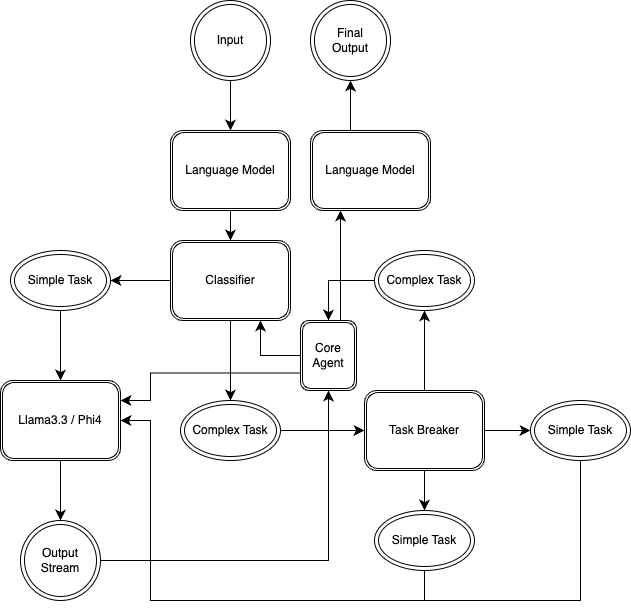

The diagram above was exported from draw.io. Its source (the exported page's mxGraphModel, read from the mxfile embedded in the PNG):
<mxGraphModel dx="750" dy="659" grid="1" gridSize="10" guides="1" tooltips="1" connect="1" arrows="1" fold="1" page="1" pageScale="1" pageWidth="827" pageHeight="1169" math="0" shadow="0">
  <root>
    <mxCell id="0" />
    <mxCell id="1" parent="0" />
    <mxCell id="4" value="" style="edgeStyle=segmentEdgeStyle;endArrow=classic;html=1;curved=0;rounded=0;endSize=8;startSize=8;exitX=0.5;exitY=1;exitDx=0;exitDy=0;entryX=0.5;entryY=0;entryDx=0;entryDy=0;" edge="1" parent="1" source="35" target="5">
      <mxGeometry width="50" height="50" relative="1" as="geometry">
        <mxPoint x="280" y="260" as="sourcePoint" />
        <mxPoint x="280" y="360" as="targetPoint" />
      </mxGeometry>
    </mxCell>
    <mxCell id="5" value="Language Model" style="shape=ext;double=1;rounded=1;whiteSpace=wrap;html=1;" vertex="1" parent="1">
      <mxGeometry x="220" y="410" width="120" height="80" as="geometry" />
    </mxCell>
    <mxCell id="6" value="Classifier" style="shape=ext;double=1;rounded=1;whiteSpace=wrap;html=1;" vertex="1" parent="1">
      <mxGeometry x="220" y="520" width="120" height="80" as="geometry" />
    </mxCell>
    <mxCell id="7" value="" style="edgeStyle=segmentEdgeStyle;endArrow=classic;html=1;curved=0;rounded=0;endSize=8;startSize=8;exitX=0.5;exitY=1;exitDx=0;exitDy=0;entryX=0.5;entryY=0;entryDx=0;entryDy=0;" edge="1" parent="1" source="5" target="6">
      <mxGeometry width="50" height="50" relative="1" as="geometry">
        <mxPoint x="380" y="490" as="sourcePoint" />
        <mxPoint x="430" y="440" as="targetPoint" />
      </mxGeometry>
    </mxCell>
    <mxCell id="8" value="Simple Task" style="ellipse;shape=doubleEllipse;whiteSpace=wrap;html=1;" vertex="1" parent="1">
      <mxGeometry x="60" y="530" width="100" height="60" as="geometry" />
    </mxCell>
    <mxCell id="9" value="Complex Task" style="ellipse;shape=doubleEllipse;whiteSpace=wrap;html=1;" vertex="1" parent="1">
      <mxGeometry x="230" y="680" width="100" height="60" as="geometry" />
    </mxCell>
    <mxCell id="10" value="" style="edgeStyle=segmentEdgeStyle;endArrow=classic;html=1;curved=0;rounded=0;endSize=8;startSize=8;exitX=0;exitY=0.5;exitDx=0;exitDy=0;entryX=1;entryY=0.5;entryDx=0;entryDy=0;" edge="1" parent="1" source="6" target="8">
      <mxGeometry width="50" height="50" relative="1" as="geometry">
        <mxPoint x="260" y="500" as="sourcePoint" />
        <mxPoint x="310" y="450" as="targetPoint" />
      </mxGeometry>
    </mxCell>
    <mxCell id="11" value="" style="edgeStyle=segmentEdgeStyle;endArrow=classic;html=1;curved=0;rounded=0;endSize=8;startSize=8;exitX=0.5;exitY=1;exitDx=0;exitDy=0;entryX=0.5;entryY=0;entryDx=0;entryDy=0;" edge="1" parent="1" source="6" target="9">
      <mxGeometry width="50" height="50" relative="1" as="geometry">
        <mxPoint x="260" y="500" as="sourcePoint" />
        <mxPoint x="310" y="450" as="targetPoint" />
      </mxGeometry>
    </mxCell>
    <mxCell id="12" value="Task Breaker" style="shape=ext;double=1;rounded=1;whiteSpace=wrap;html=1;" vertex="1" parent="1">
      <mxGeometry x="414" y="670" width="120" height="80" as="geometry" />
    </mxCell>
    <mxCell id="13" value="" style="edgeStyle=segmentEdgeStyle;endArrow=classic;html=1;curved=0;rounded=0;endSize=8;startSize=8;exitX=1;exitY=0.5;exitDx=0;exitDy=0;entryX=0;entryY=0.5;entryDx=0;entryDy=0;" edge="1" parent="1" source="9" target="12">
      <mxGeometry width="50" height="50" relative="1" as="geometry">
        <mxPoint x="280" y="620" as="sourcePoint" />
        <mxPoint x="330" y="570" as="targetPoint" />
      </mxGeometry>
    </mxCell>
    <mxCell id="14" value="Complex Task" style="ellipse;shape=doubleEllipse;whiteSpace=wrap;html=1;" vertex="1" parent="1">
      <mxGeometry x="424" y="530" width="100" height="60" as="geometry" />
    </mxCell>
    <mxCell id="15" value="Simple Task" style="ellipse;shape=doubleEllipse;whiteSpace=wrap;html=1;" vertex="1" parent="1">
      <mxGeometry x="580" y="680" width="100" height="60" as="geometry" />
    </mxCell>
    <mxCell id="16" value="Simple Task" style="ellipse;shape=doubleEllipse;whiteSpace=wrap;html=1;" vertex="1" parent="1">
      <mxGeometry x="424" y="790" width="100" height="60" as="geometry" />
    </mxCell>
    <mxCell id="17" value="" style="edgeStyle=segmentEdgeStyle;endArrow=classic;html=1;curved=0;rounded=0;endSize=8;startSize=8;exitX=0.5;exitY=0;exitDx=0;exitDy=0;entryX=0.5;entryY=1;entryDx=0;entryDy=0;" edge="1" parent="1" source="12" target="14">
      <mxGeometry width="50" height="50" relative="1" as="geometry">
        <mxPoint x="470" y="620" as="sourcePoint" />
        <mxPoint x="520" y="630" as="targetPoint" />
      </mxGeometry>
    </mxCell>
    <mxCell id="18" value="" style="edgeStyle=segmentEdgeStyle;endArrow=classic;html=1;curved=0;rounded=0;endSize=8;startSize=8;exitX=1;exitY=0.5;exitDx=0;exitDy=0;entryX=0;entryY=0.5;entryDx=0;entryDy=0;" edge="1" parent="1" source="12" target="15">
      <mxGeometry width="50" height="50" relative="1" as="geometry">
        <mxPoint x="470" y="620" as="sourcePoint" />
        <mxPoint x="520" y="570" as="targetPoint" />
      </mxGeometry>
    </mxCell>
    <mxCell id="19" value="" style="edgeStyle=segmentEdgeStyle;endArrow=classic;html=1;curved=0;rounded=0;endSize=8;startSize=8;exitX=0.5;exitY=1;exitDx=0;exitDy=0;entryX=0.5;entryY=0;entryDx=0;entryDy=0;" edge="1" parent="1" source="12" target="16">
      <mxGeometry width="50" height="50" relative="1" as="geometry">
        <mxPoint x="470" y="620" as="sourcePoint" />
        <mxPoint x="520" y="570" as="targetPoint" />
      </mxGeometry>
    </mxCell>
    <mxCell id="20" value="" style="edgeStyle=segmentEdgeStyle;endArrow=classic;html=1;curved=0;rounded=0;endSize=8;startSize=8;exitX=0;exitY=0.5;exitDx=0;exitDy=0;entryX=0.5;entryY=0;entryDx=0;entryDy=0;" edge="1" parent="1" source="14" target="40">
      <mxGeometry width="50" height="50" relative="1" as="geometry">
        <mxPoint x="470" y="620" as="sourcePoint" />
        <mxPoint x="520" y="570" as="targetPoint" />
      </mxGeometry>
    </mxCell>
    <mxCell id="23" value="Llama3.3 / Phi4" style="shape=ext;double=1;rounded=1;whiteSpace=wrap;html=1;" vertex="1" parent="1">
      <mxGeometry x="50" y="660" width="120" height="80" as="geometry" />
    </mxCell>
    <mxCell id="24" value="" style="edgeStyle=segmentEdgeStyle;endArrow=classic;html=1;curved=0;rounded=0;endSize=8;startSize=8;exitX=0.5;exitY=1;exitDx=0;exitDy=0;entryX=0.5;entryY=0;entryDx=0;entryDy=0;" edge="1" parent="1" source="8" target="23">
      <mxGeometry width="50" height="50" relative="1" as="geometry">
        <mxPoint x="310" y="850" as="sourcePoint" />
        <mxPoint x="360" y="800" as="targetPoint" />
      </mxGeometry>
    </mxCell>
    <mxCell id="34" value="Output&lt;br&gt;Stream" style="ellipse;shape=doubleEllipse;whiteSpace=wrap;html=1;aspect=fixed;" vertex="1" parent="1">
      <mxGeometry x="70" y="800" width="80" height="80" as="geometry" />
    </mxCell>
    <mxCell id="35" value="Input" style="ellipse;shape=doubleEllipse;whiteSpace=wrap;html=1;aspect=fixed;" vertex="1" parent="1">
      <mxGeometry x="240" y="280" width="80" height="80" as="geometry" />
    </mxCell>
    <mxCell id="36" value="" style="edgeStyle=segmentEdgeStyle;endArrow=classic;html=1;curved=0;rounded=0;endSize=8;startSize=8;entryX=0.5;entryY=0;entryDx=0;entryDy=0;exitX=0.5;exitY=1;exitDx=0;exitDy=0;" edge="1" parent="1" source="23" target="34">
      <mxGeometry width="50" height="50" relative="1" as="geometry">
        <mxPoint x="140" y="780" as="sourcePoint" />
        <mxPoint x="230" y="710" as="targetPoint" />
      </mxGeometry>
    </mxCell>
    <mxCell id="37" value="" style="edgeStyle=segmentEdgeStyle;endArrow=classic;html=1;curved=0;rounded=0;endSize=8;startSize=8;exitX=0.5;exitY=1;exitDx=0;exitDy=0;entryX=1;entryY=0.5;entryDx=0;entryDy=0;" edge="1" parent="1" source="16" target="23">
      <mxGeometry width="50" height="50" relative="1" as="geometry">
        <mxPoint x="330" y="810" as="sourcePoint" />
        <mxPoint x="380" y="760" as="targetPoint" />
        <Array as="points">
          <mxPoint x="474" y="880" />
          <mxPoint x="200" y="880" />
          <mxPoint x="200" y="700" />
        </Array>
      </mxGeometry>
    </mxCell>
    <mxCell id="38" value="" style="edgeStyle=segmentEdgeStyle;endArrow=classic;html=1;curved=0;rounded=0;endSize=8;startSize=8;exitX=0.5;exitY=1;exitDx=0;exitDy=0;" edge="1" parent="1" source="15">
      <mxGeometry width="50" height="50" relative="1" as="geometry">
        <mxPoint x="330" y="810" as="sourcePoint" />
        <mxPoint x="170" y="700" as="targetPoint" />
        <Array as="points">
          <mxPoint x="630" y="880" />
          <mxPoint x="200" y="880" />
          <mxPoint x="200" y="700" />
        </Array>
      </mxGeometry>
    </mxCell>
    <mxCell id="40" value="Core Agent" style="shape=ext;double=1;rounded=1;whiteSpace=wrap;html=1;" vertex="1" parent="1">
      <mxGeometry x="350" y="600" width="56" height="70" as="geometry" />
    </mxCell>
    <mxCell id="41" value="" style="edgeStyle=segmentEdgeStyle;endArrow=classic;html=1;curved=0;rounded=0;endSize=8;startSize=8;exitX=1;exitY=0.5;exitDx=0;exitDy=0;entryX=0.5;entryY=1;entryDx=0;entryDy=0;" edge="1" parent="1" source="34" target="40">
      <mxGeometry width="50" height="50" relative="1" as="geometry">
        <mxPoint x="330" y="740" as="sourcePoint" />
        <mxPoint x="380" y="690" as="targetPoint" />
      </mxGeometry>
    </mxCell>
    <mxCell id="44" value="" style="edgeStyle=segmentEdgeStyle;endArrow=classic;html=1;curved=0;rounded=0;endSize=8;startSize=8;exitX=0;exitY=0.5;exitDx=0;exitDy=0;entryX=0.75;entryY=1;entryDx=0;entryDy=0;" edge="1" parent="1" source="40" target="6">
      <mxGeometry width="50" height="50" relative="1" as="geometry">
        <mxPoint x="190" y="650" as="sourcePoint" />
        <mxPoint x="240" y="600" as="targetPoint" />
      </mxGeometry>
    </mxCell>
    <mxCell id="45" value="" style="edgeStyle=segmentEdgeStyle;endArrow=classic;html=1;curved=0;rounded=0;endSize=8;startSize=8;exitX=0;exitY=0.75;exitDx=0;exitDy=0;entryX=1;entryY=0.25;entryDx=0;entryDy=0;" edge="1" parent="1" source="40" target="23">
      <mxGeometry width="50" height="50" relative="1" as="geometry">
        <mxPoint x="330" y="740" as="sourcePoint" />
        <mxPoint x="170" y="700" as="targetPoint" />
        <Array as="points">
          <mxPoint x="200" y="653" />
          <mxPoint x="200" y="680" />
        </Array>
      </mxGeometry>
    </mxCell>
    <mxCell id="47" value="Final&lt;br&gt;Output" style="ellipse;shape=doubleEllipse;whiteSpace=wrap;html=1;aspect=fixed;" vertex="1" parent="1">
      <mxGeometry x="360" y="280" width="80" height="80" as="geometry" />
    </mxCell>
    <mxCell id="48" value="Language Model" style="shape=ext;double=1;rounded=1;whiteSpace=wrap;html=1;" vertex="1" parent="1">
      <mxGeometry x="360" y="410" width="120" height="80" as="geometry" />
    </mxCell>
    <mxCell id="49" value="" style="edgeStyle=segmentEdgeStyle;endArrow=classic;html=1;curved=0;rounded=0;endSize=8;startSize=8;exitX=0.75;exitY=0;exitDx=0;exitDy=0;entryX=0.25;entryY=1;entryDx=0;entryDy=0;" edge="1" parent="1" source="40" target="48">
      <mxGeometry width="50" height="50" relative="1" as="geometry">
        <mxPoint x="389" y="589.95" as="sourcePoint" />
        <mxPoint x="439" y="539.95" as="targetPoint" />
      </mxGeometry>
    </mxCell>
    <mxCell id="50" value="" style="edgeStyle=segmentEdgeStyle;endArrow=classic;html=1;curved=0;rounded=0;endSize=8;startSize=8;exitX=0.25;exitY=0;exitDx=0;exitDy=0;" edge="1" parent="1" source="48" target="47">
      <mxGeometry width="50" height="50" relative="1" as="geometry">
        <mxPoint x="424" y="380" as="sourcePoint" />
        <mxPoint x="474" y="330" as="targetPoint" />
      </mxGeometry>
    </mxCell>
  </root>
</mxGraphModel>